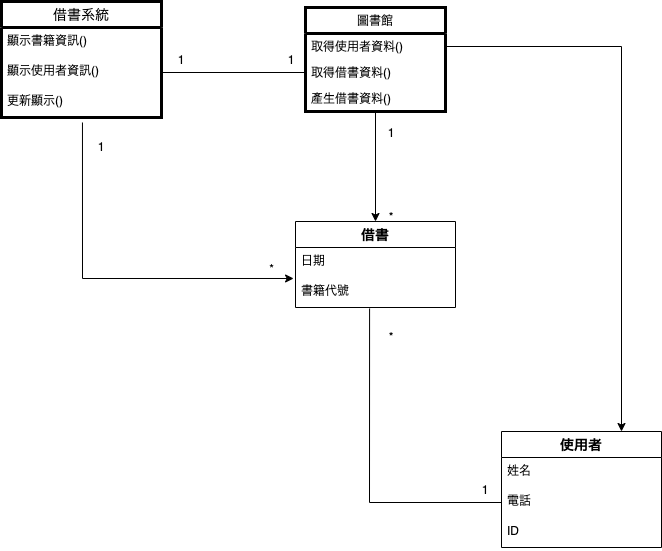

The diagram above was exported from draw.io. Its source (the exported page's mxGraphModel, read from the mxfile embedded in the PNG):
<mxGraphModel dx="926" dy="569" grid="1" gridSize="10" guides="1" tooltips="1" connect="1" arrows="1" fold="1" page="1" pageScale="1" pageWidth="827" pageHeight="1169" math="0" shadow="0">
  <root>
    <mxCell id="0" />
    <mxCell id="1" parent="0" />
    <mxCell id="Gf9I8dlSPw5Rv6VFP8XJ-3" value="使用者" style="swimlane;fontStyle=1;childLayout=stackLayout;horizontal=1;startSize=26;horizontalStack=0;resizeParent=1;resizeParentMax=0;resizeLast=0;collapsible=1;marginBottom=0;align=center;fontSize=14;" parent="1" vertex="1">
      <mxGeometry x="610" y="490" width="160" height="116" as="geometry" />
    </mxCell>
    <mxCell id="Gf9I8dlSPw5Rv6VFP8XJ-4" value="姓名" style="text;strokeColor=none;fillColor=none;spacingLeft=4;spacingRight=4;overflow=hidden;rotatable=0;points=[[0,0.5],[1,0.5]];portConstraint=eastwest;fontSize=12;" parent="Gf9I8dlSPw5Rv6VFP8XJ-3" vertex="1">
      <mxGeometry y="26" width="160" height="30" as="geometry" />
    </mxCell>
    <mxCell id="Gf9I8dlSPw5Rv6VFP8XJ-5" value="電話" style="text;strokeColor=none;fillColor=none;spacingLeft=4;spacingRight=4;overflow=hidden;rotatable=0;points=[[0,0.5],[1,0.5]];portConstraint=eastwest;fontSize=12;" parent="Gf9I8dlSPw5Rv6VFP8XJ-3" vertex="1">
      <mxGeometry y="56" width="160" height="30" as="geometry" />
    </mxCell>
    <mxCell id="Gf9I8dlSPw5Rv6VFP8XJ-6" value="ID" style="text;strokeColor=none;fillColor=none;spacingLeft=4;spacingRight=4;overflow=hidden;rotatable=0;points=[[0,0.5],[1,0.5]];portConstraint=eastwest;fontSize=12;" parent="Gf9I8dlSPw5Rv6VFP8XJ-3" vertex="1">
      <mxGeometry y="86" width="160" height="30" as="geometry" />
    </mxCell>
    <mxCell id="Gf9I8dlSPw5Rv6VFP8XJ-7" value="借書" style="swimlane;fontStyle=1;childLayout=stackLayout;horizontal=1;startSize=26;horizontalStack=0;resizeParent=1;resizeParentMax=0;resizeLast=0;collapsible=1;marginBottom=0;align=center;fontSize=14;" parent="1" vertex="1">
      <mxGeometry x="404" y="280" width="160" height="86" as="geometry" />
    </mxCell>
    <mxCell id="Gf9I8dlSPw5Rv6VFP8XJ-8" value="日期" style="text;strokeColor=none;fillColor=none;spacingLeft=4;spacingRight=4;overflow=hidden;rotatable=0;points=[[0,0.5],[1,0.5]];portConstraint=eastwest;fontSize=12;" parent="Gf9I8dlSPw5Rv6VFP8XJ-7" vertex="1">
      <mxGeometry y="26" width="160" height="30" as="geometry" />
    </mxCell>
    <mxCell id="Gf9I8dlSPw5Rv6VFP8XJ-10" value="書籍代號" style="text;strokeColor=none;fillColor=none;spacingLeft=4;spacingRight=4;overflow=hidden;rotatable=0;points=[[0,0.5],[1,0.5]];portConstraint=eastwest;fontSize=12;" parent="Gf9I8dlSPw5Rv6VFP8XJ-7" vertex="1">
      <mxGeometry y="56" width="160" height="30" as="geometry" />
    </mxCell>
    <mxCell id="Gf9I8dlSPw5Rv6VFP8XJ-17" value="*" style="text;html=1;align=center;verticalAlign=middle;resizable=0;points=[];autosize=1;strokeColor=none;fillColor=none;strokeWidth=3;perimeterSpacing=3;spacingTop=8;spacing=1;horizontal=1;fontStyle=0;spacingLeft=0;" parent="1" vertex="1">
      <mxGeometry x="370" y="308" width="20" height="30" as="geometry" />
    </mxCell>
    <mxCell id="Gf9I8dlSPw5Rv6VFP8XJ-24" value="圖書館" style="swimlane;fontStyle=0;childLayout=stackLayout;horizontal=1;startSize=26;fillColor=none;horizontalStack=0;resizeParent=1;resizeParentMax=0;resizeLast=0;collapsible=1;marginBottom=0;strokeWidth=3;" parent="1" vertex="1">
      <mxGeometry x="414" y="66" width="140" height="104" as="geometry" />
    </mxCell>
    <mxCell id="Gf9I8dlSPw5Rv6VFP8XJ-25" value="取得使用者資料()" style="text;strokeColor=none;fillColor=none;align=left;verticalAlign=top;spacingLeft=4;spacingRight=4;overflow=hidden;rotatable=0;points=[[0,0.5],[1,0.5]];portConstraint=eastwest;" parent="Gf9I8dlSPw5Rv6VFP8XJ-24" vertex="1">
      <mxGeometry y="26" width="140" height="26" as="geometry" />
    </mxCell>
    <mxCell id="Gf9I8dlSPw5Rv6VFP8XJ-26" value="取得借書資料()" style="text;strokeColor=none;fillColor=none;align=left;verticalAlign=top;spacingLeft=4;spacingRight=4;overflow=hidden;rotatable=0;points=[[0,0.5],[1,0.5]];portConstraint=eastwest;" parent="Gf9I8dlSPw5Rv6VFP8XJ-24" vertex="1">
      <mxGeometry y="52" width="140" height="26" as="geometry" />
    </mxCell>
    <mxCell id="Gf9I8dlSPw5Rv6VFP8XJ-27" value="產生借書資料()" style="text;strokeColor=none;fillColor=none;align=left;verticalAlign=top;spacingLeft=4;spacingRight=4;overflow=hidden;rotatable=0;points=[[0,0.5],[1,0.5]];portConstraint=eastwest;" parent="Gf9I8dlSPw5Rv6VFP8XJ-24" vertex="1">
      <mxGeometry y="78" width="140" height="26" as="geometry" />
    </mxCell>
    <mxCell id="Gf9I8dlSPw5Rv6VFP8XJ-28" value="借書系統" style="swimlane;fontStyle=0;childLayout=stackLayout;horizontal=1;startSize=26;horizontalStack=0;resizeParent=1;resizeParentMax=0;resizeLast=0;collapsible=1;marginBottom=0;align=center;fontSize=14;strokeWidth=3;" parent="1" vertex="1">
      <mxGeometry x="110" y="60" width="160" height="116" as="geometry" />
    </mxCell>
    <mxCell id="Gf9I8dlSPw5Rv6VFP8XJ-29" value="顯示書籍資訊()" style="text;strokeColor=none;fillColor=none;spacingLeft=4;spacingRight=4;overflow=hidden;rotatable=0;points=[[0,0.5],[1,0.5]];portConstraint=eastwest;fontSize=12;" parent="Gf9I8dlSPw5Rv6VFP8XJ-28" vertex="1">
      <mxGeometry y="26" width="160" height="30" as="geometry" />
    </mxCell>
    <mxCell id="Gf9I8dlSPw5Rv6VFP8XJ-30" value="顯示使用者資訊()" style="text;strokeColor=none;fillColor=none;spacingLeft=4;spacingRight=4;overflow=hidden;rotatable=0;points=[[0,0.5],[1,0.5]];portConstraint=eastwest;fontSize=12;" parent="Gf9I8dlSPw5Rv6VFP8XJ-28" vertex="1">
      <mxGeometry y="56" width="160" height="30" as="geometry" />
    </mxCell>
    <mxCell id="Gf9I8dlSPw5Rv6VFP8XJ-31" value="更新顯示()" style="text;strokeColor=none;fillColor=none;spacingLeft=4;spacingRight=4;overflow=hidden;rotatable=0;points=[[0,0.5],[1,0.5]];portConstraint=eastwest;fontSize=12;" parent="Gf9I8dlSPw5Rv6VFP8XJ-28" vertex="1">
      <mxGeometry y="86" width="160" height="30" as="geometry" />
    </mxCell>
    <mxCell id="Gf9I8dlSPw5Rv6VFP8XJ-35" value="1" style="text;html=1;strokeColor=none;fillColor=none;align=center;verticalAlign=middle;whiteSpace=wrap;rounded=0;" parent="1" vertex="1">
      <mxGeometry x="370" y="103" width="60" height="30" as="geometry" />
    </mxCell>
    <mxCell id="Gf9I8dlSPw5Rv6VFP8XJ-36" value="*" style="text;html=1;strokeColor=none;fillColor=none;align=center;verticalAlign=middle;whiteSpace=wrap;rounded=0;" parent="1" vertex="1">
      <mxGeometry x="470" y="260" width="60" height="30" as="geometry" />
    </mxCell>
    <mxCell id="Gf9I8dlSPw5Rv6VFP8XJ-38" value="" style="endArrow=none;html=1;rounded=0;exitX=1;exitY=0.5;exitDx=0;exitDy=0;entryX=0;entryY=0.5;entryDx=0;entryDy=0;" parent="1" source="Gf9I8dlSPw5Rv6VFP8XJ-30" target="Gf9I8dlSPw5Rv6VFP8XJ-26" edge="1">
      <mxGeometry width="50" height="50" relative="1" as="geometry">
        <mxPoint x="400" y="350" as="sourcePoint" />
        <mxPoint x="450" y="300" as="targetPoint" />
      </mxGeometry>
    </mxCell>
    <mxCell id="Gf9I8dlSPw5Rv6VFP8XJ-39" value="1" style="text;html=1;strokeColor=none;fillColor=none;align=center;verticalAlign=middle;whiteSpace=wrap;rounded=0;" parent="1" vertex="1">
      <mxGeometry x="470" y="176" width="60" height="30" as="geometry" />
    </mxCell>
    <mxCell id="Gf9I8dlSPw5Rv6VFP8XJ-40" value="1" style="text;html=1;strokeColor=none;fillColor=none;align=center;verticalAlign=middle;whiteSpace=wrap;rounded=0;" parent="1" vertex="1">
      <mxGeometry x="260" y="103" width="60" height="30" as="geometry" />
    </mxCell>
    <mxCell id="Gf9I8dlSPw5Rv6VFP8XJ-41" value="" style="endArrow=classic;html=1;rounded=0;exitX=0.5;exitY=1;exitDx=0;exitDy=0;" parent="1" source="Gf9I8dlSPw5Rv6VFP8XJ-24" target="Gf9I8dlSPw5Rv6VFP8XJ-7" edge="1">
      <mxGeometry width="50" height="50" relative="1" as="geometry">
        <mxPoint x="400" y="350" as="sourcePoint" />
        <mxPoint x="450" y="300" as="targetPoint" />
      </mxGeometry>
    </mxCell>
    <mxCell id="Gf9I8dlSPw5Rv6VFP8XJ-43" value="" style="endArrow=classic;html=1;rounded=0;exitX=0.506;exitY=1.167;exitDx=0;exitDy=0;exitPerimeter=0;entryX=-0.012;entryY=1.033;entryDx=0;entryDy=0;entryPerimeter=0;" parent="1" source="Gf9I8dlSPw5Rv6VFP8XJ-31" target="Gf9I8dlSPw5Rv6VFP8XJ-8" edge="1">
      <mxGeometry width="50" height="50" relative="1" as="geometry">
        <mxPoint x="390" y="350" as="sourcePoint" />
        <mxPoint x="440" y="300" as="targetPoint" />
        <Array as="points">
          <mxPoint x="191" y="337" />
        </Array>
      </mxGeometry>
    </mxCell>
    <mxCell id="Gf9I8dlSPw5Rv6VFP8XJ-44" value="1" style="text;html=1;strokeColor=none;fillColor=none;align=center;verticalAlign=middle;whiteSpace=wrap;rounded=0;" parent="1" vertex="1">
      <mxGeometry x="180" y="190" width="60" height="30" as="geometry" />
    </mxCell>
    <mxCell id="Gf9I8dlSPw5Rv6VFP8XJ-46" value="" style="endArrow=none;html=1;rounded=0;entryX=0;entryY=0.5;entryDx=0;entryDy=0;exitX=0.463;exitY=1.033;exitDx=0;exitDy=0;exitPerimeter=0;" parent="1" source="Gf9I8dlSPw5Rv6VFP8XJ-10" target="Gf9I8dlSPw5Rv6VFP8XJ-5" edge="1">
      <mxGeometry width="50" height="50" relative="1" as="geometry">
        <mxPoint x="480" y="561" as="sourcePoint" />
        <mxPoint x="500" y="550" as="targetPoint" />
        <Array as="points">
          <mxPoint x="478" y="561" />
        </Array>
      </mxGeometry>
    </mxCell>
    <mxCell id="Gf9I8dlSPw5Rv6VFP8XJ-47" value="1" style="text;html=1;strokeColor=none;fillColor=none;align=center;verticalAlign=middle;whiteSpace=wrap;rounded=0;" parent="1" vertex="1">
      <mxGeometry x="564" y="533" width="60" height="30" as="geometry" />
    </mxCell>
    <mxCell id="Gf9I8dlSPw5Rv6VFP8XJ-48" value="*" style="text;html=1;strokeColor=none;fillColor=none;align=center;verticalAlign=middle;whiteSpace=wrap;rounded=0;" parent="1" vertex="1">
      <mxGeometry x="470" y="380" width="60" height="30" as="geometry" />
    </mxCell>
    <mxCell id="Gf9I8dlSPw5Rv6VFP8XJ-49" value="" style="endArrow=classic;html=1;rounded=0;exitX=1;exitY=0.5;exitDx=0;exitDy=0;entryX=0.75;entryY=0;entryDx=0;entryDy=0;" parent="1" source="Gf9I8dlSPw5Rv6VFP8XJ-25" target="Gf9I8dlSPw5Rv6VFP8XJ-3" edge="1">
      <mxGeometry width="50" height="50" relative="1" as="geometry">
        <mxPoint x="390" y="350" as="sourcePoint" />
        <mxPoint x="440" y="300" as="targetPoint" />
        <Array as="points">
          <mxPoint x="730" y="105" />
        </Array>
      </mxGeometry>
    </mxCell>
  </root>
</mxGraphModel>